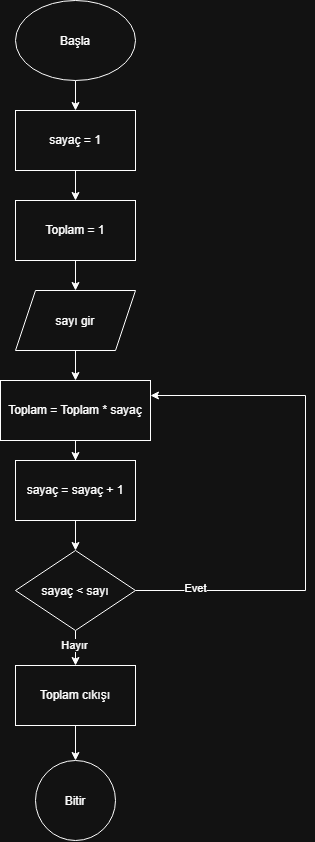

The diagram above was exported from draw.io. Its source (the exported page's mxGraphModel, read from the mxfile embedded in the PNG):
<mxGraphModel dx="774" dy="417" grid="1" gridSize="10" guides="1" tooltips="1" connect="1" arrows="1" fold="1" page="1" pageScale="1" pageWidth="850" pageHeight="1100" math="0" shadow="0">
  <root>
    <mxCell id="Iqjimv2yd3JTYuDP5mmK-0" />
    <mxCell id="Iqjimv2yd3JTYuDP5mmK-1" parent="Iqjimv2yd3JTYuDP5mmK-0" />
    <mxCell id="Aaq27quZPgqajdCp2UfO-1" edge="1" parent="Iqjimv2yd3JTYuDP5mmK-1" source="Iqjimv2yd3JTYuDP5mmK-3" style="edgeStyle=orthogonalEdgeStyle;rounded=0;orthogonalLoop=1;jettySize=auto;html=1;defaultLabelBackgroundColor=page;" target="Aaq27quZPgqajdCp2UfO-0" value="">
      <mxGeometry relative="1" as="geometry" />
    </mxCell>
    <mxCell id="Iqjimv2yd3JTYuDP5mmK-3" parent="Iqjimv2yd3JTYuDP5mmK-1" style="ellipse;whiteSpace=wrap;html=1;shapeInside=1;" value="Başla" vertex="1">
      <mxGeometry height="80" width="120" x="350" y="50" as="geometry" />
    </mxCell>
    <mxCell id="Iqjimv2yd3JTYuDP5mmK-21" parent="Iqjimv2yd3JTYuDP5mmK-1" style="ellipse;whiteSpace=wrap;html=1;shapeInside=1;" value="Bitir" vertex="1">
      <mxGeometry height="80" width="80" x="370" y="810" as="geometry" />
    </mxCell>
    <mxCell id="Aaq27quZPgqajdCp2UfO-3" edge="1" parent="Iqjimv2yd3JTYuDP5mmK-1" source="Aaq27quZPgqajdCp2UfO-0" style="edgeStyle=orthogonalEdgeStyle;rounded=0;orthogonalLoop=1;jettySize=auto;html=1;defaultLabelBackgroundColor=page;" target="Aaq27quZPgqajdCp2UfO-2" value="">
      <mxGeometry relative="1" as="geometry" />
    </mxCell>
    <mxCell id="Aaq27quZPgqajdCp2UfO-0" parent="Iqjimv2yd3JTYuDP5mmK-1" style="whiteSpace=wrap;html=1;" value="sayaç = 1" vertex="1">
      <mxGeometry height="60" width="120" x="350" y="160" as="geometry" />
    </mxCell>
    <mxCell id="Aaq27quZPgqajdCp2UfO-5" edge="1" parent="Iqjimv2yd3JTYuDP5mmK-1" source="Aaq27quZPgqajdCp2UfO-2" style="edgeStyle=orthogonalEdgeStyle;rounded=0;orthogonalLoop=1;jettySize=auto;html=1;defaultLabelBackgroundColor=page;" target="Aaq27quZPgqajdCp2UfO-4" value="">
      <mxGeometry relative="1" as="geometry" />
    </mxCell>
    <mxCell id="Aaq27quZPgqajdCp2UfO-2" parent="Iqjimv2yd3JTYuDP5mmK-1" style="whiteSpace=wrap;html=1;" value="Toplam = 1" vertex="1">
      <mxGeometry height="60" width="120" x="350" y="250" as="geometry" />
    </mxCell>
    <mxCell id="Aaq27quZPgqajdCp2UfO-7" edge="1" parent="Iqjimv2yd3JTYuDP5mmK-1" source="Aaq27quZPgqajdCp2UfO-4" style="edgeStyle=orthogonalEdgeStyle;rounded=0;orthogonalLoop=1;jettySize=auto;html=1;defaultLabelBackgroundColor=page;" target="Aaq27quZPgqajdCp2UfO-6" value="">
      <mxGeometry relative="1" as="geometry" />
    </mxCell>
    <mxCell id="Aaq27quZPgqajdCp2UfO-4" parent="Iqjimv2yd3JTYuDP5mmK-1" style="shape=parallelogram;perimeter=parallelogramPerimeter;whiteSpace=wrap;html=1;shapeInside=1;fixedSize=1;" value="sayı gir" vertex="1">
      <mxGeometry height="60" width="120" x="350" y="340" as="geometry" />
    </mxCell>
    <mxCell id="Aaq27quZPgqajdCp2UfO-9" edge="1" parent="Iqjimv2yd3JTYuDP5mmK-1" source="Aaq27quZPgqajdCp2UfO-6" style="edgeStyle=orthogonalEdgeStyle;rounded=0;orthogonalLoop=1;jettySize=auto;html=1;defaultLabelBackgroundColor=page;" target="Aaq27quZPgqajdCp2UfO-8" value="">
      <mxGeometry relative="1" as="geometry" />
    </mxCell>
    <mxCell id="Aaq27quZPgqajdCp2UfO-6" parent="Iqjimv2yd3JTYuDP5mmK-1" style="whiteSpace=wrap;html=1;" value="Toplam = Toplam * sayaç" vertex="1">
      <mxGeometry height="60" width="150" x="335" y="430" as="geometry" />
    </mxCell>
    <mxCell id="Aaq27quZPgqajdCp2UfO-13" edge="1" parent="Iqjimv2yd3JTYuDP5mmK-1" source="Aaq27quZPgqajdCp2UfO-8" style="edgeStyle=orthogonalEdgeStyle;rounded=0;orthogonalLoop=1;jettySize=auto;html=1;defaultLabelBackgroundColor=page;" target="Aaq27quZPgqajdCp2UfO-12" value="">
      <mxGeometry relative="1" as="geometry" />
    </mxCell>
    <mxCell id="Aaq27quZPgqajdCp2UfO-8" parent="Iqjimv2yd3JTYuDP5mmK-1" style="whiteSpace=wrap;html=1;" value="sayaç = sayaç + 1" vertex="1">
      <mxGeometry height="60" width="120" x="350" y="510" as="geometry" />
    </mxCell>
    <mxCell id="Aaq27quZPgqajdCp2UfO-14" edge="1" parent="Iqjimv2yd3JTYuDP5mmK-1" source="Aaq27quZPgqajdCp2UfO-12" style="edgeStyle=orthogonalEdgeStyle;rounded=0;orthogonalLoop=1;jettySize=auto;html=1;defaultLabelBackgroundColor=page;entryX=1;entryY=0.25;entryDx=0;entryDy=0;" target="Aaq27quZPgqajdCp2UfO-6">
      <mxGeometry relative="1" x="-0.2615" as="geometry">
        <Array as="points">
          <mxPoint x="640" y="640" />
          <mxPoint x="640" y="445" />
        </Array>
        <mxPoint x="620" y="440.0000000000001" as="targetPoint" />
      </mxGeometry>
    </mxCell>
    <mxCell id="Aaq27quZPgqajdCp2UfO-19" connectable="0" parent="Aaq27quZPgqajdCp2UfO-14" style="edgeLabel;html=1;align=center;verticalAlign=middle;resizable=0;points=[];inheritText=1;defaultLabelBackgroundColor=page;" value="Evet" vertex="1">
      <mxGeometry relative="1" x="-0.7714" y="3" as="geometry">
        <mxPoint as="offset" />
      </mxGeometry>
    </mxCell>
    <mxCell id="Aaq27quZPgqajdCp2UfO-17" edge="1" parent="Iqjimv2yd3JTYuDP5mmK-1" source="Aaq27quZPgqajdCp2UfO-12" style="edgeStyle=orthogonalEdgeStyle;rounded=0;orthogonalLoop=1;jettySize=auto;html=1;defaultLabelBackgroundColor=page;" target="Aaq27quZPgqajdCp2UfO-16" value="">
      <mxGeometry relative="1" as="geometry" />
    </mxCell>
    <mxCell id="Aaq27quZPgqajdCp2UfO-20" connectable="0" parent="Aaq27quZPgqajdCp2UfO-17" style="edgeLabel;html=1;align=center;verticalAlign=middle;resizable=0;points=[];inheritText=1;defaultLabelBackgroundColor=page;" value="Hayır" vertex="1">
      <mxGeometry relative="1" x="-0.3802" y="-2" as="geometry">
        <mxPoint as="offset" />
      </mxGeometry>
    </mxCell>
    <mxCell id="Aaq27quZPgqajdCp2UfO-12" parent="Iqjimv2yd3JTYuDP5mmK-1" style="rhombus;whiteSpace=wrap;html=1;shapeInside=1;" value="sayaç &amp;lt; sayı" vertex="1">
      <mxGeometry height="80" width="120" x="350" y="600" as="geometry" />
    </mxCell>
    <mxCell id="Aaq27quZPgqajdCp2UfO-18" edge="1" parent="Iqjimv2yd3JTYuDP5mmK-1" source="Aaq27quZPgqajdCp2UfO-16" style="edgeStyle=orthogonalEdgeStyle;rounded=0;orthogonalLoop=1;jettySize=auto;html=1;defaultLabelBackgroundColor=page;" target="Iqjimv2yd3JTYuDP5mmK-21" value="">
      <mxGeometry relative="1" as="geometry" />
    </mxCell>
    <mxCell id="Aaq27quZPgqajdCp2UfO-16" parent="Iqjimv2yd3JTYuDP5mmK-1" style="whiteSpace=wrap;html=1;" value="Toplam cıkışı" vertex="1">
      <mxGeometry height="60" width="120" x="350" y="715" as="geometry" />
    </mxCell>
  </root>
</mxGraphModel>